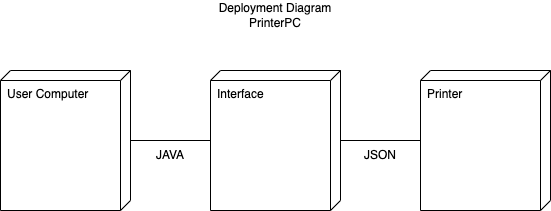

The diagram above was exported from draw.io. Its source (the exported page's mxGraphModel, read from the mxfile embedded in the PNG):
<mxGraphModel dx="1194" dy="581" grid="1" gridSize="10" guides="1" tooltips="1" connect="1" arrows="1" fold="1" page="1" pageScale="1" pageWidth="827" pageHeight="1169" math="0" shadow="0">
  <root>
    <mxCell id="0" />
    <mxCell id="1" parent="0" />
    <mxCell id="AcebY2vOpxAZ4yIPcrlQ-1" value="User Computer" style="verticalAlign=top;align=left;shape=cube;size=10;direction=south;fontStyle=0;html=1;boundedLbl=1;spacingLeft=5;whiteSpace=wrap;" vertex="1" parent="1">
      <mxGeometry x="110" y="140" width="130" height="140" as="geometry" />
    </mxCell>
    <mxCell id="AcebY2vOpxAZ4yIPcrlQ-3" value="Interface" style="verticalAlign=top;align=left;shape=cube;size=10;direction=south;fontStyle=0;html=1;boundedLbl=1;spacingLeft=5;whiteSpace=wrap;" vertex="1" parent="1">
      <mxGeometry x="320" y="140" width="130" height="140" as="geometry" />
    </mxCell>
    <mxCell id="AcebY2vOpxAZ4yIPcrlQ-4" value="Printer" style="verticalAlign=top;align=left;shape=cube;size=10;direction=south;fontStyle=0;html=1;boundedLbl=1;spacingLeft=5;whiteSpace=wrap;" vertex="1" parent="1">
      <mxGeometry x="530" y="140" width="130" height="140" as="geometry" />
    </mxCell>
    <mxCell id="AcebY2vOpxAZ4yIPcrlQ-8" value="" style="endArrow=none;html=1;rounded=0;" edge="1" parent="1" source="AcebY2vOpxAZ4yIPcrlQ-3">
      <mxGeometry width="50" height="50" relative="1" as="geometry">
        <mxPoint x="480" y="260" as="sourcePoint" />
        <mxPoint x="530" y="210" as="targetPoint" />
      </mxGeometry>
    </mxCell>
    <mxCell id="AcebY2vOpxAZ4yIPcrlQ-9" value="" style="endArrow=none;html=1;rounded=0;" edge="1" parent="1" source="AcebY2vOpxAZ4yIPcrlQ-1" target="AcebY2vOpxAZ4yIPcrlQ-3">
      <mxGeometry width="50" height="50" relative="1" as="geometry">
        <mxPoint x="240" y="220" as="sourcePoint" />
        <mxPoint x="290" y="170" as="targetPoint" />
      </mxGeometry>
    </mxCell>
    <mxCell id="AcebY2vOpxAZ4yIPcrlQ-10" value="JAVA" style="text;html=1;strokeColor=none;fillColor=none;align=center;verticalAlign=middle;whiteSpace=wrap;rounded=0;" vertex="1" parent="1">
      <mxGeometry x="250" y="210" width="60" height="30" as="geometry" />
    </mxCell>
    <mxCell id="AcebY2vOpxAZ4yIPcrlQ-11" value="JSON" style="text;html=1;strokeColor=none;fillColor=none;align=center;verticalAlign=middle;whiteSpace=wrap;rounded=0;" vertex="1" parent="1">
      <mxGeometry x="460" y="210" width="60" height="30" as="geometry" />
    </mxCell>
    <mxCell id="AcebY2vOpxAZ4yIPcrlQ-12" value="Deployment Diagram PrinterPC" style="text;html=1;strokeColor=none;fillColor=none;align=center;verticalAlign=middle;whiteSpace=wrap;rounded=0;" vertex="1" parent="1">
      <mxGeometry x="320" y="70" width="130" height="30" as="geometry" />
    </mxCell>
  </root>
</mxGraphModel>